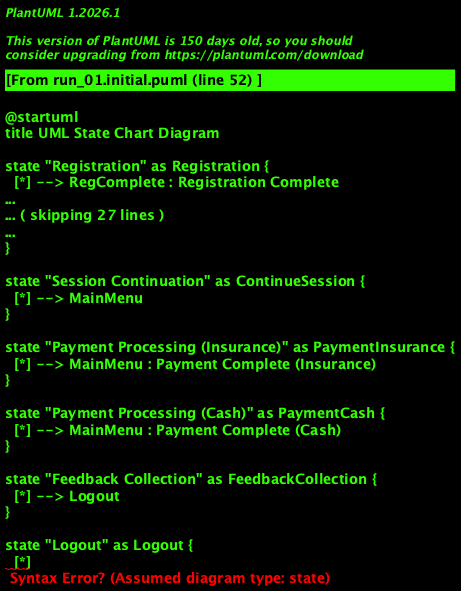

The diagram above was rendered by PlantUML. Its source (embedded in the PNG):
@startuml
title UML State Chart Diagram

state "Registration" as Registration {
  [*] --> RegComplete : Registration Complete
  RegComplete --> Login : Registration Fail
}

state "Login" as Login {
  [*] --> LoginSuccess : Sign In Success
  LoginFail --> [*]
}

state "Main Menu" as MainMenu {
  [*] --> FacilityAccess : View Facilities
  [*] --> NewsContent : Read News/Content
  [*] --> SymptomChecker : Use Symptom Checker/Fitness Check
  [*] --> ContinueSession : Continue Session
  [*] --> PaymentInsurance : Process Insurance
  [*] --> FeedbackCollection : Service Completion
}

state "Facility Access" as FacilityAccess {
  [*] --> MainMenu
}

state "News and Content" as NewsContent {
  [*] --> MainMenu
}

state "Symptom Checker/Fitness Check" as SymptomChecker {
  [*] --> MainMenu
}

state "Session Continuation" as ContinueSession {
  [*] --> MainMenu
}

state "Payment Processing (Insurance)" as PaymentInsurance {
  [*] --> MainMenu : Payment Complete (Insurance)
}

state "Payment Processing (Cash)" as PaymentCash {
  [*] --> MainMenu : Payment Complete (Cash)
}

state "Feedback Collection" as FeedbackCollection {
  [*] --> Logout
}

state "Logout" as Logout {
  [*]
}

Registration --> Login : Registration Fail

LoginSuccess --> FacilityAccess
LoginSuccess --> NewsContent
LoginSuccess --> SymptomChecker
LoginSuccess --> ContinueSession
LoginSuccess --> PaymentInsurance
LoginSuccess --> FeedbackCollection

FacilityAccess --> MainMenu
NewsContent --> MainMenu
SymptomChecker --> MainMenu
ContinueSession --> MainMenu
PaymentInsurance --> MainMenu : Payment Complete (Insurance)
PaymentCash --> MainMenu : Payment Complete (Cash)

FeedbackCollection --> Logout

@enduml